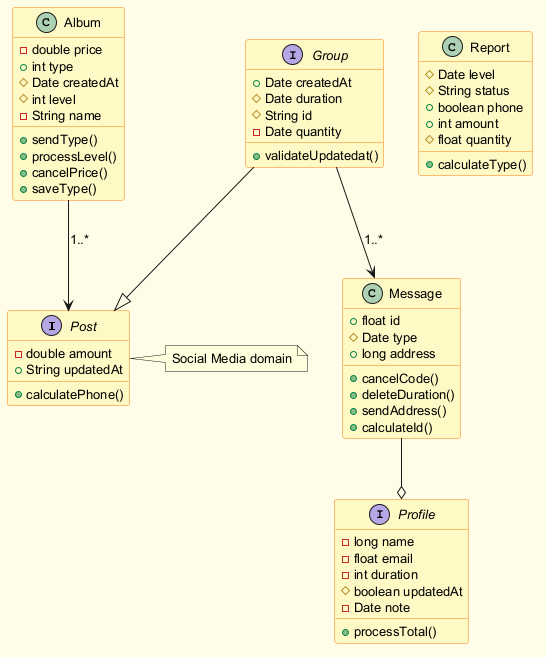

The diagram above was rendered by PlantUML. Its source (embedded in the PNG):
@startuml
skinparam backgroundColor #FFFDE7
skinparam classBackgroundColor #FFF9C4
skinparam classBorderColor #F57F17
skinparam defaultFontSize 13
interface Post {
  -double amount
  +String updatedAt
  +calculatePhone()
}
class Report {
  #Date level
  #String status
  +boolean phone
  +int amount
  #float quantity
  +calculateType()
}
class Message {
  +float id
  #Date type
  +long address
  +cancelCode()
  +deleteDuration()
  +sendAddress()
  +calculateId()
}
class Album {
  -double price
  +int type
  #Date createdAt
  #int level
  -String name
  +sendType()
  +processLevel()
  +cancelPrice()
  +saveType()
}
interface Group {
  +Date createdAt
  #Date duration
  #String id
  -Date quantity
  +validateUpdatedat()
}
interface Profile {
  -long name
  -float email
  -int duration
  #boolean updatedAt
  -Date note
  +processTotal()
}
Group --> Message : "1..*"
Album --> Post : "1..*"
Group --|> Post
Message --o Profile
note right of Post : Social Media domain
@enduml